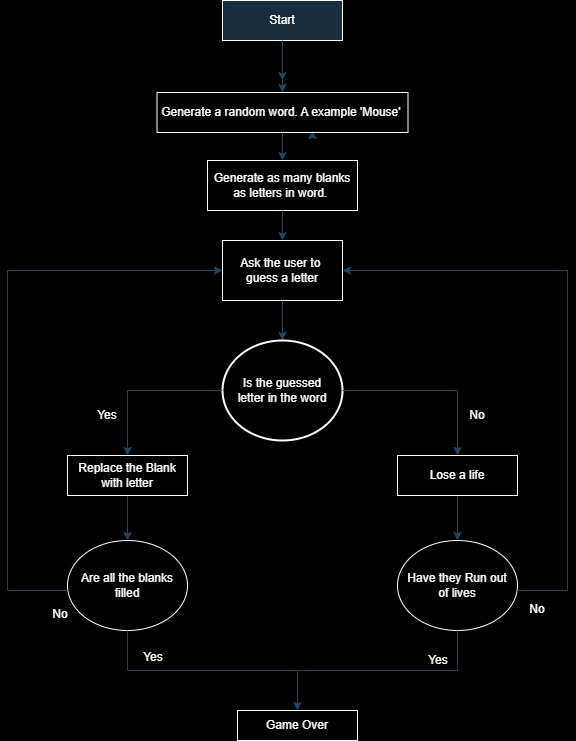

The diagram above was exported from draw.io. Its source (the exported page's mxGraphModel, read from the mxfile embedded in the PNG):
<mxGraphModel dx="1432" dy="779" grid="0" gridSize="10" guides="1" tooltips="1" connect="1" arrows="1" fold="1" page="1" pageScale="1" pageWidth="827" pageHeight="1169" background="#000000" math="0" shadow="0">
  <root>
    <mxCell id="WIyWlLk6GJQsqaUBKTNV-0" />
    <mxCell id="WIyWlLk6GJQsqaUBKTNV-1" parent="WIyWlLk6GJQsqaUBKTNV-0" />
    <mxCell id="WIyWlLk6GJQsqaUBKTNV-3" value="Start" style="rounded=0;whiteSpace=wrap;html=1;fontSize=12;glass=0;strokeWidth=1;shadow=0;labelBackgroundColor=none;fillColor=#182E3E;strokeColor=#FFFFFF;fontColor=#FFFFFF;" parent="WIyWlLk6GJQsqaUBKTNV-1" vertex="1">
      <mxGeometry x="335" y="90" width="120" height="40" as="geometry" />
    </mxCell>
    <mxCell id="gWYctVOfBYToKQUXRJ80-6" style="edgeStyle=orthogonalEdgeStyle;rounded=0;orthogonalLoop=1;jettySize=auto;html=1;exitX=0.75;exitY=1;exitDx=0;exitDy=0;labelBackgroundColor=none;fontColor=default;strokeColor=#23445D;" edge="1" parent="WIyWlLk6GJQsqaUBKTNV-1" source="gWYctVOfBYToKQUXRJ80-1">
      <mxGeometry relative="1" as="geometry">
        <mxPoint x="425" y="220" as="targetPoint" />
      </mxGeometry>
    </mxCell>
    <mxCell id="gWYctVOfBYToKQUXRJ80-7" style="edgeStyle=orthogonalEdgeStyle;rounded=0;orthogonalLoop=1;jettySize=auto;html=1;labelBackgroundColor=none;fontColor=default;strokeColor=#23445D;" edge="1" parent="WIyWlLk6GJQsqaUBKTNV-1" source="gWYctVOfBYToKQUXRJ80-1">
      <mxGeometry relative="1" as="geometry">
        <mxPoint x="395" y="170" as="targetPoint" />
      </mxGeometry>
    </mxCell>
    <mxCell id="gWYctVOfBYToKQUXRJ80-1" value="Generate a random&amp;nbsp;&lt;span style=&quot;background-color: initial;&quot;&gt;word. A example 'Mouse'&amp;nbsp;&lt;/span&gt;" style="rounded=0;whiteSpace=wrap;html=1;labelBackgroundColor=none;fillColor=none;strokeColor=#FFFFFF;fontColor=#FFFFFF;" vertex="1" parent="WIyWlLk6GJQsqaUBKTNV-1">
      <mxGeometry x="269.5" y="182" width="251" height="40" as="geometry" />
    </mxCell>
    <mxCell id="gWYctVOfBYToKQUXRJ80-3" value="Generate as many blanks as letters in word.&amp;nbsp;" style="rounded=0;whiteSpace=wrap;html=1;labelBackgroundColor=none;fillColor=none;strokeColor=#FFFFFF;fontColor=#FFFFFF;" vertex="1" parent="WIyWlLk6GJQsqaUBKTNV-1">
      <mxGeometry x="320" y="250" width="150" height="50" as="geometry" />
    </mxCell>
    <mxCell id="gWYctVOfBYToKQUXRJ80-4" value="" style="endArrow=classic;html=1;rounded=0;entryX=0.5;entryY=0;entryDx=0;entryDy=0;exitX=0.5;exitY=1;exitDx=0;exitDy=0;labelBackgroundColor=none;fontColor=default;strokeColor=#23445D;" edge="1" parent="WIyWlLk6GJQsqaUBKTNV-1" source="WIyWlLk6GJQsqaUBKTNV-3" target="gWYctVOfBYToKQUXRJ80-1">
      <mxGeometry width="50" height="50" relative="1" as="geometry">
        <mxPoint x="385" y="130" as="sourcePoint" />
        <mxPoint x="435" y="80" as="targetPoint" />
        <Array as="points">
          <mxPoint x="395" y="160" />
          <mxPoint x="395" y="150" />
        </Array>
      </mxGeometry>
    </mxCell>
    <mxCell id="gWYctVOfBYToKQUXRJ80-8" value="" style="endArrow=classic;html=1;rounded=0;entryX=0.5;entryY=0;entryDx=0;entryDy=0;exitX=0.5;exitY=1;exitDx=0;exitDy=0;labelBackgroundColor=none;fontColor=default;strokeColor=#23445D;" edge="1" parent="WIyWlLk6GJQsqaUBKTNV-1" source="gWYctVOfBYToKQUXRJ80-1">
      <mxGeometry width="50" height="50" relative="1" as="geometry">
        <mxPoint x="385" y="220" as="sourcePoint" />
        <mxPoint x="395" y="250" as="targetPoint" />
      </mxGeometry>
    </mxCell>
    <mxCell id="gWYctVOfBYToKQUXRJ80-10" value="Ask the user to&amp;nbsp; guess a letter" style="rounded=0;whiteSpace=wrap;html=1;labelBackgroundColor=none;fillColor=none;strokeColor=#FFFFFF;fontColor=#FFFFFF;" vertex="1" parent="WIyWlLk6GJQsqaUBKTNV-1">
      <mxGeometry x="335" y="330" width="120" height="60" as="geometry" />
    </mxCell>
    <mxCell id="gWYctVOfBYToKQUXRJ80-12" value="" style="endArrow=classic;html=1;rounded=0;labelBackgroundColor=none;fontColor=default;strokeColor=#23445D;" edge="1" parent="WIyWlLk6GJQsqaUBKTNV-1" target="gWYctVOfBYToKQUXRJ80-10">
      <mxGeometry width="50" height="50" relative="1" as="geometry">
        <mxPoint x="395" y="300" as="sourcePoint" />
        <mxPoint x="445" y="250" as="targetPoint" />
        <Array as="points" />
      </mxGeometry>
    </mxCell>
    <mxCell id="gWYctVOfBYToKQUXRJ80-13" value="" style="endArrow=classic;html=1;rounded=0;labelBackgroundColor=none;fontColor=default;strokeColor=#23445D;" edge="1" parent="WIyWlLk6GJQsqaUBKTNV-1">
      <mxGeometry width="50" height="50" relative="1" as="geometry">
        <mxPoint x="395" y="390" as="sourcePoint" />
        <mxPoint x="395" y="430" as="targetPoint" />
      </mxGeometry>
    </mxCell>
    <mxCell id="gWYctVOfBYToKQUXRJ80-15" value="Is the guessed&lt;div&gt;letter in the word&lt;/div&gt;" style="strokeWidth=2;html=1;shape=mxgraph.flowchart.start_2;whiteSpace=wrap;rounded=0;labelBackgroundColor=none;fillColor=none;strokeColor=#FFFFFF;fontColor=#FFFFFF;" vertex="1" parent="WIyWlLk6GJQsqaUBKTNV-1">
      <mxGeometry x="335" y="430" width="120" height="100" as="geometry" />
    </mxCell>
    <mxCell id="gWYctVOfBYToKQUXRJ80-27" value="" style="edgeStyle=orthogonalEdgeStyle;rounded=0;orthogonalLoop=1;jettySize=auto;html=1;labelBackgroundColor=none;fontColor=default;strokeColor=#23445D;" edge="1" parent="WIyWlLk6GJQsqaUBKTNV-1" source="gWYctVOfBYToKQUXRJ80-16" target="gWYctVOfBYToKQUXRJ80-24">
      <mxGeometry relative="1" as="geometry" />
    </mxCell>
    <mxCell id="gWYctVOfBYToKQUXRJ80-16" value="Lose a life" style="rounded=0;whiteSpace=wrap;html=1;labelBackgroundColor=none;fillColor=none;strokeColor=#FFFFFF;fontColor=#FFFFFF;" vertex="1" parent="WIyWlLk6GJQsqaUBKTNV-1">
      <mxGeometry x="510" y="545" width="120" height="40" as="geometry" />
    </mxCell>
    <mxCell id="gWYctVOfBYToKQUXRJ80-26" value="" style="edgeStyle=orthogonalEdgeStyle;rounded=0;orthogonalLoop=1;jettySize=auto;html=1;labelBackgroundColor=none;fontColor=default;strokeColor=#23445D;" edge="1" parent="WIyWlLk6GJQsqaUBKTNV-1" source="gWYctVOfBYToKQUXRJ80-17" target="gWYctVOfBYToKQUXRJ80-23">
      <mxGeometry relative="1" as="geometry" />
    </mxCell>
    <mxCell id="gWYctVOfBYToKQUXRJ80-17" value="Replace the Blank with letter" style="rounded=0;whiteSpace=wrap;html=1;labelBackgroundColor=none;fillColor=none;strokeColor=#FFFFFF;fontColor=#FFFFFF;" vertex="1" parent="WIyWlLk6GJQsqaUBKTNV-1">
      <mxGeometry x="180" y="545" width="120" height="40" as="geometry" />
    </mxCell>
    <mxCell id="gWYctVOfBYToKQUXRJ80-18" value="" style="endArrow=classic;html=1;rounded=0;entryX=0.5;entryY=0;entryDx=0;entryDy=0;labelBackgroundColor=none;fontColor=default;strokeColor=#23445D;" edge="1" parent="WIyWlLk6GJQsqaUBKTNV-1" target="gWYctVOfBYToKQUXRJ80-17">
      <mxGeometry width="50" height="50" relative="1" as="geometry">
        <mxPoint x="335" y="480" as="sourcePoint" />
        <mxPoint x="180" y="480" as="targetPoint" />
        <Array as="points">
          <mxPoint x="240" y="480" />
        </Array>
      </mxGeometry>
    </mxCell>
    <mxCell id="gWYctVOfBYToKQUXRJ80-19" value="" style="endArrow=classic;html=1;rounded=0;entryX=0.5;entryY=0;entryDx=0;entryDy=0;labelBackgroundColor=none;fontColor=default;strokeColor=#23445D;" edge="1" parent="WIyWlLk6GJQsqaUBKTNV-1" target="gWYctVOfBYToKQUXRJ80-16">
      <mxGeometry width="50" height="50" relative="1" as="geometry">
        <mxPoint x="455" y="480" as="sourcePoint" />
        <mxPoint x="620" y="480" as="targetPoint" />
        <Array as="points">
          <mxPoint x="570" y="480" />
        </Array>
      </mxGeometry>
    </mxCell>
    <mxCell id="gWYctVOfBYToKQUXRJ80-20" value="No" style="text;strokeColor=none;align=center;fillColor=none;html=1;verticalAlign=middle;whiteSpace=wrap;rounded=0;labelBackgroundColor=none;fontColor=#FFFFFF;" vertex="1" parent="WIyWlLk6GJQsqaUBKTNV-1">
      <mxGeometry x="560" y="490" width="60" height="30" as="geometry" />
    </mxCell>
    <mxCell id="gWYctVOfBYToKQUXRJ80-21" value="Yes" style="text;strokeColor=none;align=center;fillColor=none;html=1;verticalAlign=middle;whiteSpace=wrap;rounded=0;labelBackgroundColor=none;fontColor=#FFFFFF;" vertex="1" parent="WIyWlLk6GJQsqaUBKTNV-1">
      <mxGeometry x="190" y="490" width="60" height="30" as="geometry" />
    </mxCell>
    <mxCell id="gWYctVOfBYToKQUXRJ80-23" value="Are all the blanks filled" style="ellipse;whiteSpace=wrap;html=1;rounded=0;labelBackgroundColor=none;fillColor=none;strokeColor=#FFFFFF;fontColor=#FFFFFF;" vertex="1" parent="WIyWlLk6GJQsqaUBKTNV-1">
      <mxGeometry x="180" y="630" width="120" height="90" as="geometry" />
    </mxCell>
    <mxCell id="gWYctVOfBYToKQUXRJ80-24" value="Have they Run out&lt;div&gt;of lives&lt;/div&gt;" style="ellipse;whiteSpace=wrap;html=1;rounded=0;labelBackgroundColor=none;fillColor=none;strokeColor=#FFFFFF;fontColor=#FFFFFF;" vertex="1" parent="WIyWlLk6GJQsqaUBKTNV-1">
      <mxGeometry x="510" y="630" width="120" height="90" as="geometry" />
    </mxCell>
    <mxCell id="gWYctVOfBYToKQUXRJ80-25" value="" style="endArrow=classic;html=1;rounded=0;entryX=1;entryY=0.5;entryDx=0;entryDy=0;labelBackgroundColor=none;fontColor=default;strokeColor=#23445D;" edge="1" parent="WIyWlLk6GJQsqaUBKTNV-1" target="gWYctVOfBYToKQUXRJ80-10">
      <mxGeometry width="50" height="50" relative="1" as="geometry">
        <mxPoint x="630" y="680" as="sourcePoint" />
        <mxPoint x="700" y="360" as="targetPoint" />
        <Array as="points">
          <mxPoint x="680" y="680" />
          <mxPoint x="680" y="520" />
          <mxPoint x="680" y="360" />
        </Array>
      </mxGeometry>
    </mxCell>
    <mxCell id="gWYctVOfBYToKQUXRJ80-29" value="" style="endArrow=classic;html=1;rounded=0;entryX=0;entryY=0.5;entryDx=0;entryDy=0;labelBackgroundColor=none;fontColor=default;strokeColor=#23445D;" edge="1" parent="WIyWlLk6GJQsqaUBKTNV-1" target="gWYctVOfBYToKQUXRJ80-10">
      <mxGeometry width="50" height="50" relative="1" as="geometry">
        <mxPoint x="180" y="680" as="sourcePoint" />
        <mxPoint x="130" y="300" as="targetPoint" />
        <Array as="points">
          <mxPoint x="120" y="680" />
          <mxPoint x="120" y="360" />
        </Array>
      </mxGeometry>
    </mxCell>
    <mxCell id="gWYctVOfBYToKQUXRJ80-30" value="Game Over" style="rounded=0;whiteSpace=wrap;html=1;labelBackgroundColor=none;fillColor=none;strokeColor=#FFFFFF;fontColor=#FFFFFF;" vertex="1" parent="WIyWlLk6GJQsqaUBKTNV-1">
      <mxGeometry x="350" y="800" width="120" height="30" as="geometry" />
    </mxCell>
    <mxCell id="gWYctVOfBYToKQUXRJ80-31" value="" style="endArrow=none;html=1;rounded=0;entryX=0.5;entryY=1;entryDx=0;entryDy=0;labelBackgroundColor=none;fontColor=default;strokeColor=#23445D;" edge="1" parent="WIyWlLk6GJQsqaUBKTNV-1" target="gWYctVOfBYToKQUXRJ80-24">
      <mxGeometry width="50" height="50" relative="1" as="geometry">
        <mxPoint x="240" y="720" as="sourcePoint" />
        <mxPoint x="580" y="760" as="targetPoint" />
        <Array as="points">
          <mxPoint x="240" y="760" />
          <mxPoint x="570" y="760" />
        </Array>
      </mxGeometry>
    </mxCell>
    <mxCell id="gWYctVOfBYToKQUXRJ80-32" value="" style="endArrow=classic;html=1;rounded=0;entryX=0.5;entryY=0;entryDx=0;entryDy=0;labelBackgroundColor=none;fontColor=default;strokeColor=#23445D;" edge="1" parent="WIyWlLk6GJQsqaUBKTNV-1" target="gWYctVOfBYToKQUXRJ80-30">
      <mxGeometry width="50" height="50" relative="1" as="geometry">
        <mxPoint x="410" y="760" as="sourcePoint" />
        <mxPoint x="450" y="710" as="targetPoint" />
      </mxGeometry>
    </mxCell>
    <mxCell id="gWYctVOfBYToKQUXRJ80-34" value="No" style="text;strokeColor=none;align=center;fillColor=none;html=1;verticalAlign=middle;whiteSpace=wrap;rounded=0;labelBackgroundColor=none;fontColor=#FFFFFF;" vertex="1" parent="WIyWlLk6GJQsqaUBKTNV-1">
      <mxGeometry x="143" y="689" width="60" height="30" as="geometry" />
    </mxCell>
    <mxCell id="gWYctVOfBYToKQUXRJ80-35" value="No" style="text;strokeColor=none;align=center;fillColor=none;html=1;verticalAlign=middle;whiteSpace=wrap;rounded=0;labelBackgroundColor=none;fontColor=#FFFFFF;" vertex="1" parent="WIyWlLk6GJQsqaUBKTNV-1">
      <mxGeometry x="620" y="684" width="60" height="30" as="geometry" />
    </mxCell>
    <mxCell id="gWYctVOfBYToKQUXRJ80-36" value="Yes" style="text;strokeColor=none;align=center;fillColor=none;html=1;verticalAlign=middle;whiteSpace=wrap;rounded=0;labelBackgroundColor=none;fontColor=#FFFFFF;" vertex="1" parent="WIyWlLk6GJQsqaUBKTNV-1">
      <mxGeometry x="236" y="732" width="60" height="30" as="geometry" />
    </mxCell>
    <mxCell id="gWYctVOfBYToKQUXRJ80-37" value="Yes" style="text;strokeColor=none;align=center;fillColor=none;html=1;verticalAlign=middle;whiteSpace=wrap;rounded=0;labelBackgroundColor=none;fontColor=#FFFFFF;" vertex="1" parent="WIyWlLk6GJQsqaUBKTNV-1">
      <mxGeometry x="521" y="735" width="60" height="30" as="geometry" />
    </mxCell>
  </root>
</mxGraphModel>